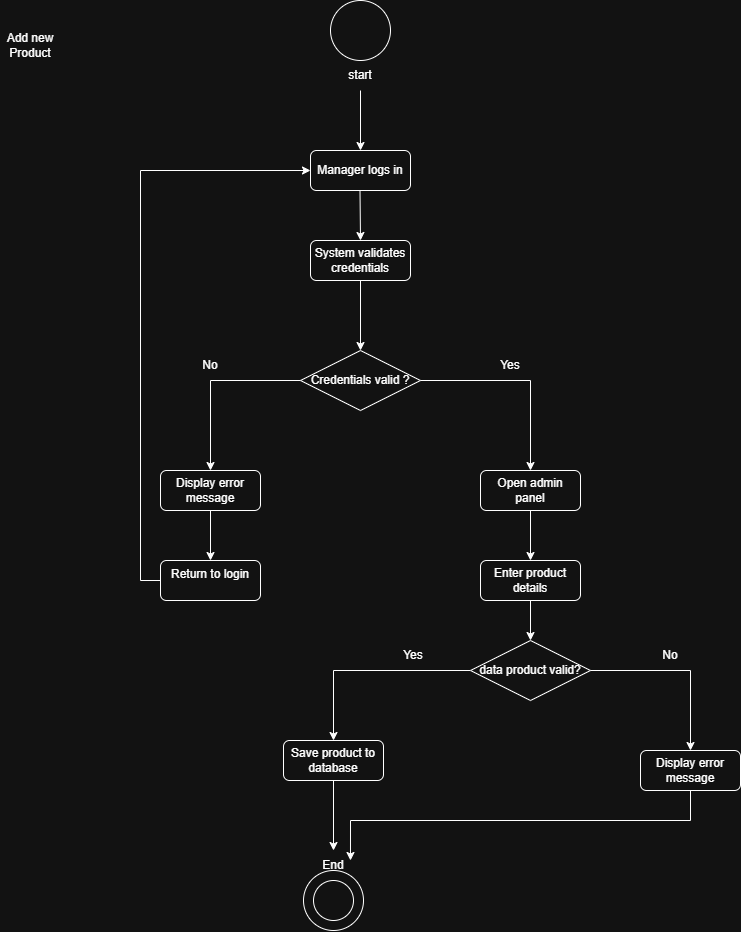

The diagram above was exported from draw.io. Its source (the exported page's mxGraphModel, read from the mxfile embedded in the PNG):
<mxGraphModel dx="968" dy="564" grid="1" gridSize="10" guides="1" tooltips="1" connect="1" arrows="1" fold="1" page="1" pageScale="1" pageWidth="827" pageHeight="1169" math="0" shadow="0">
  <root>
    <mxCell id="0" />
    <mxCell id="1" parent="0" />
    <mxCell id="e4aK91VYcsmDBGoyOJJF-2" parent="1" style="ellipse;whiteSpace=wrap;html=1;shapeInside=1;aspect=fixed;" value="" vertex="1">
      <mxGeometry height="60" width="60" x="360" y="10" as="geometry" />
    </mxCell>
    <mxCell id="e4aK91VYcsmDBGoyOJJF-3" parent="1" style="text;html=1;whiteSpace=wrap;strokeColor=none;fillColor=none;align=center;verticalAlign=middle;rounded=0;" value="start" vertex="1">
      <mxGeometry height="30" width="60" x="360" y="70" as="geometry" />
    </mxCell>
    <mxCell id="e4aK91VYcsmDBGoyOJJF-4" edge="1" parent="1" source="e4aK91VYcsmDBGoyOJJF-3" style="endArrow=classic;html=1;rounded=0;defaultLabelBackgroundColor=page;exitX=0.5;exitY=1;exitDx=0;exitDy=0;" value="">
      <mxGeometry height="50" relative="1" width="50" as="geometry">
        <mxPoint x="370" y="260" as="sourcePoint" />
        <mxPoint x="390" y="160" as="targetPoint" />
      </mxGeometry>
    </mxCell>
    <mxCell id="e4aK91VYcsmDBGoyOJJF-5" parent="1" style="text;html=1;whiteSpace=wrap;strokeColor=none;fillColor=none;align=center;verticalAlign=middle;rounded=0;" value="Add new Product" vertex="1">
      <mxGeometry height="30" width="60" x="30" y="40" as="geometry" />
    </mxCell>
    <mxCell id="e4aK91VYcsmDBGoyOJJF-6" parent="1" style="rounded=1;whiteSpace=wrap;html=1;roundedPerimeter=1;" value="Manager logs in" vertex="1">
      <mxGeometry height="40" width="100" x="340" y="160" as="geometry" />
    </mxCell>
    <mxCell id="e4aK91VYcsmDBGoyOJJF-7" parent="1" style="rounded=1;whiteSpace=wrap;html=1;roundedPerimeter=1;" value="System validates credentials" vertex="1">
      <mxGeometry height="40" width="100" x="340" y="250" as="geometry" />
    </mxCell>
    <mxCell id="e4aK91VYcsmDBGoyOJJF-8" edge="1" parent="1" style="endArrow=classic;html=1;rounded=0;defaultLabelBackgroundColor=page;exitX=0.5;exitY=1;exitDx=0;exitDy=0;entryX=0.5;entryY=0;entryDx=0;entryDy=0;" target="e4aK91VYcsmDBGoyOJJF-7" value="">
      <mxGeometry height="50" relative="1" width="50" as="geometry">
        <mxPoint x="389.5" y="200" as="sourcePoint" />
        <mxPoint x="389.5" y="260" as="targetPoint" />
      </mxGeometry>
    </mxCell>
    <mxCell id="e4aK91VYcsmDBGoyOJJF-9" parent="1" style="shape=rhombus;perimeter=rhombusPerimeter;whiteSpace=wrap;html=1;align=center;" value="Credentials valid ?" vertex="1">
      <mxGeometry height="60" width="120" x="330" y="360" as="geometry" />
    </mxCell>
    <mxCell id="e4aK91VYcsmDBGoyOJJF-10" edge="1" parent="1" source="e4aK91VYcsmDBGoyOJJF-7" style="endArrow=classic;html=1;rounded=0;defaultLabelBackgroundColor=page;exitX=0.5;exitY=1;exitDx=0;exitDy=0;entryX=0.5;entryY=0;entryDx=0;entryDy=0;" target="e4aK91VYcsmDBGoyOJJF-9" value="">
      <mxGeometry height="50" relative="1" width="50" as="geometry">
        <mxPoint x="390" y="320" as="sourcePoint" />
        <mxPoint x="390.5" y="370" as="targetPoint" />
      </mxGeometry>
    </mxCell>
    <mxCell id="e4aK91VYcsmDBGoyOJJF-11" edge="1" parent="1" source="e4aK91VYcsmDBGoyOJJF-9" style="endArrow=classic;html=1;rounded=0;defaultLabelBackgroundColor=page;exitX=1;exitY=0.5;exitDx=0;exitDy=0;" value="">
      <mxGeometry height="50" relative="1" width="50" x="0.01" as="geometry">
        <Array as="points">
          <mxPoint x="560" y="390" />
        </Array>
        <mxPoint x="540" y="410" as="sourcePoint" />
        <mxPoint x="560" y="480" as="targetPoint" />
      </mxGeometry>
    </mxCell>
    <mxCell id="e4aK91VYcsmDBGoyOJJF-12" edge="1" parent="1" source="e4aK91VYcsmDBGoyOJJF-9" style="endArrow=classic;html=1;rounded=0;defaultLabelBackgroundColor=page;exitX=0;exitY=0.5;exitDx=0;exitDy=0;" value="">
      <mxGeometry height="50" relative="1" width="50" x="0.3549" as="geometry">
        <Array as="points">
          <mxPoint x="240" y="390" />
        </Array>
        <mxPoint x="190" y="420" as="sourcePoint" />
        <mxPoint x="240" y="480" as="targetPoint" />
      </mxGeometry>
    </mxCell>
    <mxCell id="e4aK91VYcsmDBGoyOJJF-13" parent="1" style="text;html=1;whiteSpace=wrap;strokeColor=none;fillColor=none;align=center;verticalAlign=middle;rounded=0;" value="Yes" vertex="1">
      <mxGeometry height="30" width="60" x="510" y="360" as="geometry" />
    </mxCell>
    <mxCell id="e4aK91VYcsmDBGoyOJJF-14" parent="1" style="text;html=1;whiteSpace=wrap;strokeColor=none;fillColor=none;align=center;verticalAlign=middle;rounded=0;" value="No" vertex="1">
      <mxGeometry height="30" width="60" x="210" y="360" as="geometry" />
    </mxCell>
    <mxCell id="e4aK91VYcsmDBGoyOJJF-15" parent="1" style="rounded=1;whiteSpace=wrap;html=1;roundedPerimeter=1;" value="&lt;div&gt;Open admin panel&lt;/div&gt;&lt;div&gt;&lt;/div&gt;" vertex="1">
      <mxGeometry height="40" width="100" x="510" y="480" as="geometry" />
    </mxCell>
    <mxCell id="e4aK91VYcsmDBGoyOJJF-16" parent="1" style="rounded=1;whiteSpace=wrap;html=1;roundedPerimeter=1;" value="&lt;div&gt;Enter product details&lt;/div&gt;&lt;div&gt;&lt;/div&gt;" vertex="1">
      <mxGeometry height="40" width="100" x="510" y="570" as="geometry" />
    </mxCell>
    <mxCell id="e4aK91VYcsmDBGoyOJJF-18" parent="1" style="rounded=1;whiteSpace=wrap;html=1;roundedPerimeter=1;" value="&lt;div&gt;Save product to database&lt;/div&gt;&lt;div&gt;&lt;/div&gt;" vertex="1">
      <mxGeometry height="40" width="100" x="313" y="750" as="geometry" />
    </mxCell>
    <mxCell id="e4aK91VYcsmDBGoyOJJF-19" parent="1" style="rounded=1;whiteSpace=wrap;html=1;roundedPerimeter=1;" value="&lt;div&gt;Display error message&lt;/div&gt;&lt;div&gt;&lt;/div&gt;" vertex="1">
      <mxGeometry height="40" width="100" x="190" y="480" as="geometry" />
    </mxCell>
    <mxCell id="4wwEBtgOfqhyp1sPHmyg-1" edge="1" parent="1" source="e4aK91VYcsmDBGoyOJJF-20" style="edgeStyle=orthogonalEdgeStyle;rounded=0;orthogonalLoop=1;jettySize=auto;html=1;exitX=0;exitY=0.5;exitDx=0;exitDy=0;entryX=0;entryY=0.5;entryDx=0;entryDy=0;defaultLabelBackgroundColor=page;" target="e4aK91VYcsmDBGoyOJJF-6">
      <mxGeometry relative="1" as="geometry" />
    </mxCell>
    <mxCell id="e4aK91VYcsmDBGoyOJJF-20" parent="1" style="rounded=1;whiteSpace=wrap;html=1;roundedPerimeter=1;" value="&lt;div&gt;Return to login&lt;/div&gt;&lt;p&gt;&lt;/p&gt;" vertex="1">
      <mxGeometry height="40" width="100" x="190" y="570" as="geometry" />
    </mxCell>
    <mxCell id="e4aK91VYcsmDBGoyOJJF-21" edge="1" parent="1" source="e4aK91VYcsmDBGoyOJJF-19" style="endArrow=classic;html=1;rounded=0;defaultLabelBackgroundColor=page;exitX=0.5;exitY=1;exitDx=0;exitDy=0;" target="e4aK91VYcsmDBGoyOJJF-20" value="">
      <mxGeometry height="50" relative="1" width="50" as="geometry">
        <mxPoint x="230" y="540" as="sourcePoint" />
        <mxPoint x="230" y="610" as="targetPoint" />
      </mxGeometry>
    </mxCell>
    <mxCell id="e4aK91VYcsmDBGoyOJJF-23" edge="1" parent="1" source="e4aK91VYcsmDBGoyOJJF-15" style="endArrow=classic;html=1;rounded=0;defaultLabelBackgroundColor=page;exitX=0.5;exitY=1;exitDx=0;exitDy=0;entryX=0.5;entryY=0;entryDx=0;entryDy=0;" target="e4aK91VYcsmDBGoyOJJF-16" value="">
      <mxGeometry height="50" relative="1" width="50" x="0.2981" as="geometry">
        <Array as="points" />
        <mxPoint x="550" y="540" as="sourcePoint" />
        <mxPoint x="550" y="590" as="targetPoint" />
      </mxGeometry>
    </mxCell>
    <mxCell id="e4aK91VYcsmDBGoyOJJF-24" edge="1" parent="1" source="e4aK91VYcsmDBGoyOJJF-16" style="endArrow=classic;html=1;rounded=0;defaultLabelBackgroundColor=page;exitX=0.5;exitY=1;exitDx=0;exitDy=0;" value="">
      <mxGeometry height="50" relative="1" width="50" as="geometry">
        <mxPoint x="560" y="630" as="sourcePoint" />
        <mxPoint x="560" y="650" as="targetPoint" />
      </mxGeometry>
    </mxCell>
    <mxCell id="e4aK91VYcsmDBGoyOJJF-25" edge="1" parent="1" source="EdaQfsZNWf7jmvD2wsVo-1" style="endArrow=classic;html=1;rounded=0;defaultLabelBackgroundColor=page;exitX=0;exitY=0.5;exitDx=0;exitDy=0;entryX=0.5;entryY=0;entryDx=0;entryDy=0;" target="e4aK91VYcsmDBGoyOJJF-18" value="">
      <mxGeometry height="50" relative="1" width="50" as="geometry">
        <Array as="points">
          <mxPoint x="363" y="680" />
        </Array>
        <mxPoint x="560" y="690" as="sourcePoint" />
        <mxPoint x="550" y="760" as="targetPoint" />
      </mxGeometry>
    </mxCell>
    <mxCell id="e4aK91VYcsmDBGoyOJJF-26" edge="1" parent="1" style="endArrow=classic;html=1;rounded=0;defaultLabelBackgroundColor=page;exitX=0.5;exitY=1;exitDx=0;exitDy=0;entryX=0.5;entryY=0;entryDx=0;entryDy=0;" target="e4aK91VYcsmDBGoyOJJF-27" value="">
      <mxGeometry height="50" relative="1" width="50" as="geometry">
        <mxPoint x="363" y="880" as="sourcePoint" />
        <mxPoint x="420" y="860" as="targetPoint" />
      </mxGeometry>
    </mxCell>
    <mxCell id="e4aK91VYcsmDBGoyOJJF-27" parent="1" style="ellipse;whiteSpace=wrap;html=1;shapeInside=1;aspect=fixed;" value="" vertex="1">
      <mxGeometry height="60" width="60" x="333" y="880" as="geometry" />
    </mxCell>
    <mxCell id="e4aK91VYcsmDBGoyOJJF-29" parent="1" style="ellipse;whiteSpace=wrap;html=1;shapeInside=1;aspect=fixed;" value="" vertex="1">
      <mxGeometry height="40" width="40" x="343" y="890" as="geometry" />
    </mxCell>
    <mxCell id="EdaQfsZNWf7jmvD2wsVo-1" parent="1" style="shape=rhombus;perimeter=rhombusPerimeter;whiteSpace=wrap;html=1;align=center;" value="data product valid?" vertex="1">
      <mxGeometry height="60" width="120" x="500" y="650" as="geometry" />
    </mxCell>
    <mxCell id="EdaQfsZNWf7jmvD2wsVo-3" edge="1" parent="1" source="e4aK91VYcsmDBGoyOJJF-18" style="endArrow=classic;html=1;rounded=0;defaultLabelBackgroundColor=page;exitX=0.5;exitY=1;exitDx=0;exitDy=0;entryX=0.5;entryY=0;entryDx=0;entryDy=0;" target="e4aK91VYcsmDBGoyOJJF-28" value="">
      <mxGeometry height="50" relative="1" width="50" as="geometry">
        <mxPoint x="363" y="790" as="sourcePoint" />
        <mxPoint x="363" y="860" as="targetPoint" />
      </mxGeometry>
    </mxCell>
    <mxCell id="e4aK91VYcsmDBGoyOJJF-28" parent="1" style="text;html=1;whiteSpace=wrap;strokeColor=none;fillColor=none;align=center;verticalAlign=middle;rounded=0;" value="End" vertex="1">
      <mxGeometry height="30" width="60" x="333" y="860" as="geometry" />
    </mxCell>
    <mxCell id="EdaQfsZNWf7jmvD2wsVo-4" edge="1" parent="1" source="EdaQfsZNWf7jmvD2wsVo-1" style="endArrow=classic;html=1;rounded=0;defaultLabelBackgroundColor=page;exitX=1;exitY=0.5;exitDx=0;exitDy=0;" value="">
      <mxGeometry height="50" relative="1" width="50" as="geometry">
        <Array as="points">
          <mxPoint x="720" y="680" />
        </Array>
        <mxPoint x="887" y="750" as="sourcePoint" />
        <mxPoint x="720" y="760" as="targetPoint" />
      </mxGeometry>
    </mxCell>
    <mxCell id="4wwEBtgOfqhyp1sPHmyg-2" edge="1" parent="1" source="EdaQfsZNWf7jmvD2wsVo-5" style="edgeStyle=orthogonalEdgeStyle;rounded=0;orthogonalLoop=1;jettySize=auto;html=1;exitX=0.5;exitY=1;exitDx=0;exitDy=0;entryX=0.783;entryY=0.333;entryDx=0;entryDy=0;defaultLabelBackgroundColor=page;entryPerimeter=0;" target="e4aK91VYcsmDBGoyOJJF-28">
      <mxGeometry relative="1" as="geometry" />
    </mxCell>
    <mxCell id="EdaQfsZNWf7jmvD2wsVo-5" parent="1" style="rounded=1;whiteSpace=wrap;html=1;roundedPerimeter=1;" value="&lt;div&gt;Display error message&lt;/div&gt;&lt;div&gt;&lt;/div&gt;" vertex="1">
      <mxGeometry height="40" width="100" x="670" y="760" as="geometry" />
    </mxCell>
    <mxCell id="EdaQfsZNWf7jmvD2wsVo-6" parent="1" style="text;html=1;whiteSpace=wrap;strokeColor=none;fillColor=none;align=center;verticalAlign=middle;rounded=0;" value="Yes" vertex="1">
      <mxGeometry height="30" width="60" x="413" y="650" as="geometry" />
    </mxCell>
    <mxCell id="EdaQfsZNWf7jmvD2wsVo-7" parent="1" style="text;html=1;whiteSpace=wrap;strokeColor=none;fillColor=none;align=center;verticalAlign=middle;rounded=0;" value="No" vertex="1">
      <mxGeometry height="30" width="60" x="670" y="650" as="geometry" />
    </mxCell>
  </root>
</mxGraphModel>